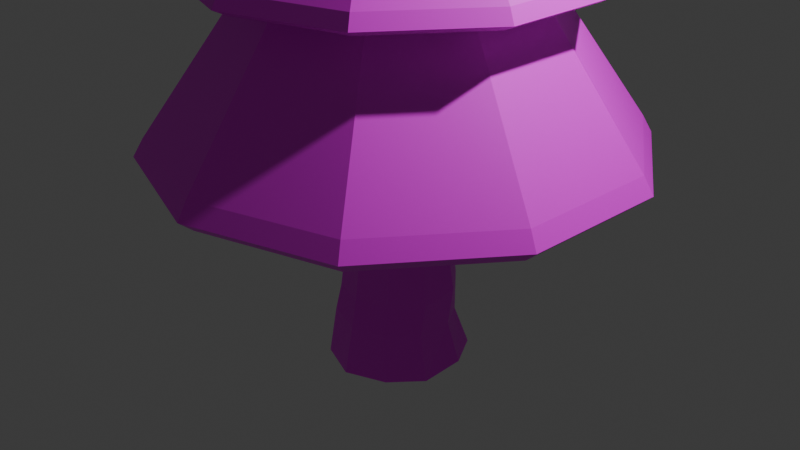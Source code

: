 # Source: final_evergreen_tree.blend  (saved by Blender 4.5.90; exported with 4.5.12 LTS)
import bpy
from mathutils import Matrix  # noqa: F401  (used for matrix-valued properties, if any)

bpy.ops.wm.read_factory_settings(use_empty=True)
scene = bpy.context.scene
scene.name = 'Scene'

# ---- collections
col_collection = bpy.data.collections.new('Collection'); scene.collection.children.link(col_collection)

# ---- images (referenced by path relative to the original .blend; pixels are not part of the script)
import os
ASSET_DIR = os.environ.get("B2B_ASSET_DIR", "")  # directory of the original .blend (textures are referenced by path, not embedded)
HERE = os.path.dirname(os.path.abspath(__file__))  # packed textures are extracted next to this script under _unpacked/

def load_image(name, relpath, width, height, colorspace="sRGB"):
    """Load a texture the original file referenced (path relative to the .blend, or extracted next to this script)."""
    p = next((c for c in (os.path.join(HERE, relpath), os.path.join(ASSET_DIR, relpath)) if relpath and os.path.exists(c)), "")
    if p:
        img = bpy.data.images.load(p, check_existing=True)
        img.name = name
    else:  # same state as the original file: an image datablock whose file is absent (Cycles renders it pink)
        img = bpy.data.images.new(name, width, height)
        img.source = "FILE"
        img.filepath = "//" + (relpath or name)
    img.colorspace_settings.name = colorspace
    return img
img_color_palette_2_png = load_image('Color_palette_2.png', 'Color_palette_2.png', 1024, 1024, 'sRGB')

# ---- materials (node trees are filled in below, after node groups)
mat_material_001 = bpy.data.materials.new('Material.001')

# ---- material node trees
mat_material_001.use_nodes = True; mat_material_001.node_tree.nodes.clear()
_N = mat_material_001.node_tree.nodes; _L = mat_material_001.node_tree.links
n0 = _N.new('ShaderNodeBsdfPrincipled'); n0.name = 'Principled BSDF'; n0.location = (-200, 100)
n1 = _N.new('ShaderNodeOutputMaterial'); n1.name = 'Material Output'; n1.location = (200, 100)
n2 = _N.new('ShaderNodeTexImage'); n2.name = 'Image Texture'; n2.location = (-490, 71)
n2.image = img_color_palette_2_png
_L.new(n0.outputs[0], n1.inputs[0])
_L.new(n2.outputs[0], n0.inputs[0])
n1.is_active_output = True

# ---- world
world_world = bpy.data.worlds.new('World'); scene.world = world_world
world_world.use_nodes = True; world_world.node_tree.nodes.clear()
_N = world_world.node_tree.nodes; _L = world_world.node_tree.links
n0 = _N.new('ShaderNodeOutputWorld'); n0.name = 'World Output'; n0.location = (200, 100)
n1 = _N.new('ShaderNodeBackground'); n1.name = 'Background'; n1.location = (-200, 100)
n1.inputs[0].default_value = (0.05088, 0.05088, 0.05088, 1.0)
_L.new(n1.outputs[0], n0.inputs[0])
n0.is_active_output = True
world_world.color = (0.05088, 0.05088, 0.05088)
world_world.sun_shadow_jitter_overblur = 0.0

# ---- cameras
cam_camera = bpy.data.cameras.new('Camera')
cam_camera.clip_end = 100.0
cam_camera.ortho_scale = 7.314

# ---- lights
light_light = bpy.data.lights.new('Light', 'POINT')
light_light.energy = 1000.0
light_light.shadow_soft_size = 0.1

# ---- meshes
me_cylinder = bpy.data.meshes.new('Cylinder')
me_cylinder.from_pydata([(-0.004606, 0.5542, -1.092), (3.628e-09, 2.453, 1.0), (0.3584, 0.4708, -1.083), (1.442, 1.985, 1.0), (0.5739, 0.1473, -1.043), (2.333, 0.7582, 1.0), (0.6087, -0.2758, -1.012), (2.333, -0.7582, 1.0), (0.3848, -0.5783, -0.973), (1.442, -1.985, 1.0), (0.01892, -0.6719, -0.9957), (3.628e-09, -2.453, 1.0), (-0.3513, -0.5674, -0.9637), (-1.442, -1.985, 1.0), (-0.5884, -0.2562, -1.015), (-2.333, -0.7582, 1.0), (-0.5974, 0.1356, -1.069), (-2.333, 0.7582, 1.0), (-0.3653, 0.4336, -1.075), (-1.442, 1.985, 1.0), (1.442, 1.985, 1.0), (3.628e-09, 2.453, 1.0), (2.333, 0.7582, 1.0), (2.333, -0.7582, 1.0), (1.442, -1.985, 1.0), (3.628e-09, -2.453, 1.0), (-1.442, -1.985, 1.0), (-2.333, -0.7582, 1.0), (-2.333, 0.7582, 1.0), (-1.442, 1.985, 1.0), (0.2458, 0.3383, 3.872), (-1.077e-07, 0.4182, 3.872), (0.3977, 0.1292, 3.872), (0.3977, -0.1292, 3.872), (0.2458, -0.3383, 3.872), (-1.077e-07, -0.4182, 3.872), (-0.2458, -0.3383, 3.872), (-0.3977, -0.1292, 3.872), (-0.3977, 0.1292, 3.872), (-0.2458, 0.3383, 3.872), (-0.008515, 0.5624, 0.001627), (0.3083, 0.4287, 0.00118), (0.5034, 0.1629, -0.002187), (0.4987, -0.1593, -0.003201), (0.3164, -0.441, 0.004841), (-0.00238, -0.5109, 0.02004), (-0.3124, -0.4058, 0.01217), (-0.5163, -0.1571, -0.007497), (-0.4866, 0.1565, -0.009988), (-0.2955, 0.4446, -0.006384), (2.997e-09, 2.557, 0.8181), (1.503, 2.069, 0.8181), (2.432, 0.7901, 0.8181), (2.432, -0.7901, 0.8181), (1.503, -2.069, 0.8181), (2.997e-09, -2.557, 0.8181), (-1.503, -2.069, 0.8181), (-2.432, -0.7901, 0.8181), (-2.432, 0.7901, 0.8181), (-1.503, 2.069, 0.8181), (0.3482, 0.484, -0.6519), (0.6052, 0.1838, -0.6424), (0.5844, -0.1886, -0.7055), (0.3504, -0.4868, -0.7034), (-0.02452, -0.5782, -0.7291), (-0.3572, -0.4866, -0.72), (-0.582, -0.1843, -0.6965), (-0.5598, 0.2024, -0.6864), (-0.3556, 0.4989, -0.6571), (-0.0142, 0.6208, -0.6351), (0.0001541, 0.7198, -1.507), (0.4433, 0.5966, -1.503), (0.6813, 0.2094, -1.482), (0.6754, -0.2559, -1.518), (0.4317, -0.5971, -1.496), (-0.004189, -0.7538, -1.513), (-0.4316, -0.5989, -1.502), (-0.6757, -0.234, -1.499), (-0.6931, 0.2274, -1.497), (-0.4294, 0.5794, -1.506), (0.2897, 0.4022, 0.6917), (0.4695, 0.1553, 0.6911), (0.4687, -0.1489, 0.6909), (0.2911, -0.3985, 0.6923), (-0.0002278, -0.4874, 0.6949), (-0.2901, -0.3925, 0.6935), (-0.4713, -0.1485, 0.6902), (-0.4663, 0.1542, 0.6898), (-0.2872, 0.4049, 0.6904), (-0.001275, 0.502, 0.6917), (0.2745, 0.3779, 2.427), (-5.141e-08, 0.4671, 2.427), (0.4442, 0.1443, 2.427), (0.4442, -0.1443, 2.427), (0.2745, -0.3779, 2.427), (-5.141e-08, -0.4671, 2.427), (-0.2745, -0.3779, 2.427), (-0.4442, -0.1443, 2.427), (-0.4442, 0.1443, 2.427), (-0.2745, 0.3779, 2.427), (0.2745, 0.3779, 2.427), (-5.141e-08, 0.4671, 2.427), (0.4442, 0.1443, 2.427), (0.4442, -0.1443, 2.427), (0.2745, -0.3779, 2.427), (-5.141e-08, -0.4671, 2.427), (-0.2745, -0.3779, 2.427), (-0.4442, -0.1443, 2.427), (-0.4442, 0.1443, 2.427), (-0.2745, 0.3779, 2.427), (0.2745, 0.3779, 4.526), (-5.383e-07, 0.4671, 4.526), (0.4442, 0.1443, 4.526), (0.4442, -0.1443, 4.526), (0.2745, -0.3779, 4.526), (-5.383e-07, -0.4671, 4.526), (-0.2745, -0.3779, 4.526), (-0.4442, -0.1443, 4.526), (-0.4442, 0.1443, 4.526), (-0.2745, 0.3779, 4.526), (1.887, 0.613, 2.679), (1.831, -0.5951, 2.477), (-1.166, 1.605, 2.679), (-7.212e-08, 1.926, 2.477), (-1.166, -1.605, 2.679), (-1.831, -0.5951, 2.477), (1.132, -1.558, 2.477), (1.132, 1.558, 2.477), (-1.831, 0.5951, 2.477), (-7.212e-08, -1.926, 2.477), (1.831, 0.5951, 2.477), (1.957, 0.6358, 2.542), (1.887, -0.613, 2.679), (1.957, -0.6358, 2.542), (-1.132, 1.558, 2.477), (-1.209, 1.665, 2.542), (-1.146e-07, 1.984, 2.679), (-9.557e-08, 2.058, 2.542), (-1.132, -1.558, 2.477), (-1.209, -1.665, 2.542), (-1.887, -0.613, 2.679), (-1.957, -0.6358, 2.542), (1.166, -1.605, 2.679), (1.209, -1.665, 2.542), (1.166, 1.605, 2.679), (1.209, 1.665, 2.542), (-1.887, 0.613, 2.679), (-1.957, 0.6358, 2.542), (-1.146e-07, -1.984, 2.679), (-9.557e-08, -2.058, 2.542), (-0.001718, 2.41, 0.6884), (1.413, 1.945, 0.6883), (2.286, 0.7424, 0.6876), (2.285, -0.7424, 0.6874), (1.414, -1.948, 0.689), (-0.0004949, -2.401, 0.692), (-1.413, -1.941, 0.6905), (-2.289, -0.7419, 0.6865), (-2.283, 0.7412, 0.686), (-1.41, 1.948, 0.6868), (-0.188, 0.2587, 5.298), (-0.3042, 0.09883, 5.298), (-0.3042, -0.09883, 5.298), (-0.188, -0.2587, 5.298), (-4.113e-07, -0.3198, 5.298), (0.188, -0.2587, 5.298), (0.3042, -0.09883, 5.298), (0.3042, 0.09883, 5.298), (-4.113e-07, 0.3198, 5.298), (0.188, 0.2587, 5.298), (0.188, 0.2587, 3.861), (-7.789e-08, 0.3198, 3.861), (0.3042, 0.09883, 3.861), (0.3042, -0.09883, 3.861), (0.188, -0.2587, 3.861), (-7.789e-08, -0.3198, 3.861), (-0.188, -0.2587, 3.861), (-0.3042, -0.09883, 3.861), (-0.3042, 0.09883, 3.861), (-0.188, 0.2587, 3.861), (0.188, 0.2587, 3.861), (-7.789e-08, 0.3198, 3.861), (0.3042, 0.09883, 3.861), (0.3042, -0.09883, 3.861), (0.188, -0.2587, 3.861), (-7.789e-08, -0.3198, 3.861), (-0.188, -0.2587, 3.861), (-0.3042, -0.09883, 3.861), (-0.3042, 0.09883, 3.861), (-0.188, 0.2587, 3.861), (0.188, 0.2587, 5.298), (-4.113e-07, 0.3198, 5.298), (0.3042, 0.09883, 5.298), (0.3042, -0.09883, 5.298), (0.188, -0.2587, 5.298), (-4.113e-07, -0.3198, 5.298), (-0.188, -0.2587, 5.298), (-0.3042, -0.09883, 5.298), (-0.3042, 0.09883, 5.298), (-0.188, 0.2587, 5.298), (1.292, 0.4198, 4.033), (1.254, -0.4075, 3.914), (-0.7984, 1.099, 4.033), (-9.207e-08, 1.319, 3.914), (-0.7984, -1.099, 4.033), (-1.254, -0.4075, 3.914), (0.775, -1.067, 3.914), (0.775, 1.067, 3.914), (-1.254, 0.4075, 3.914), (-9.207e-08, -1.319, 3.914), (1.254, 0.4075, 3.914), (1.328, 0.4316, 3.974), (1.292, -0.4198, 4.033), (1.328, -0.4316, 3.974), (-0.775, 1.067, 3.914), (-0.8209, 1.13, 3.974), (-1.211e-07, 1.358, 4.033), (-1.079e-07, 1.397, 3.974), (-0.775, -1.067, 3.914), (-0.8209, -1.13, 3.974), (-1.292, -0.4198, 4.033), (-1.328, -0.4316, 3.974), (0.7984, -1.099, 4.033), (0.8209, -1.13, 3.974), (0.7984, 1.099, 4.033), (0.8209, 1.13, 3.974), (-1.292, 0.4198, 4.033), (-1.328, 0.4316, 3.974), (-1.211e-07, -1.358, 4.033), (-1.079e-07, -1.397, 3.974), (0.1548, 0.213, 4.896), (-1.705e-07, 0.2633, 4.896), (0.2504, 0.08137, 4.896), (0.2504, -0.08137, 4.896), (0.1548, -0.213, 4.896), (-1.705e-07, -0.2633, 4.896), (-0.1548, -0.213, 4.896), (-0.2504, -0.08137, 4.896), (-0.2504, 0.08137, 4.896), (-0.1548, 0.213, 4.896), (0.133, 0.183, 5.22), (-3.753e-07, 0.2262, 5.22), (0.2152, 0.06991, 5.22), (0.2152, -0.06991, 5.22), (0.133, -0.183, 5.22), (-3.753e-07, -0.2262, 5.22), (-0.133, -0.183, 5.22), (-0.2152, -0.06991, 5.22), (-0.2152, 0.06991, 5.22), (-0.133, 0.183, 5.22), (-0.04617, 0.06355, 5.914), (-0.07471, 0.02427, 5.914), (-0.07471, -0.02427, 5.914), (-0.04617, -0.06355, 5.914), (-3.191e-07, -0.07855, 5.914), (0.04617, -0.06355, 5.914), (0.07471, -0.02427, 5.914), (0.07471, 0.02427, 5.914), (-3.191e-07, 0.07855, 5.914), (0.04617, 0.06355, 5.914), (0.1184, 0.1629, 4.889), (-1.518e-07, 0.2014, 4.889), (0.1915, 0.06223, 4.889), (0.1915, -0.06223, 4.889), (0.1184, -0.1629, 4.889), (-1.518e-07, -0.2014, 4.889), (-0.1184, -0.1629, 4.889), (-0.1915, -0.06223, 4.889), (-0.1915, 0.06223, 4.889), (-0.1184, 0.1629, 4.889), (0.1184, 0.1629, 4.889), (-1.518e-07, 0.2014, 4.889), (0.1915, 0.06223, 4.889), (0.1915, -0.06223, 4.889), (0.1184, -0.1629, 4.889), (-1.518e-07, -0.2014, 4.889), (-0.1184, -0.1629, 4.889), (-0.1915, -0.06223, 4.889), (-0.1915, 0.06223, 4.889), (-0.1184, 0.1629, 4.889), (0.04617, 0.06355, 5.914), (-3.191e-07, 0.07855, 5.914), (0.07471, 0.02427, 5.914), (0.07471, -0.02427, 5.914), (0.04617, -0.06355, 5.914), (-3.191e-07, -0.07855, 5.914), (-0.04617, -0.06355, 5.914), (-0.07471, -0.02427, 5.914), (-0.07471, 0.02427, 5.914), (-0.04617, 0.06355, 5.914), (0.8411, 0.2733, 4.998), (0.7896, -0.2566, 4.902), (-0.5198, 0.7155, 4.998), (-1.607e-07, 0.8303, 4.902), (-0.5198, -0.7155, 4.998), (-0.7896, -0.2566, 4.902), (0.488, -0.6717, 4.902), (0.488, 0.6717, 4.902), (-0.7896, 0.2566, 4.902), (-1.607e-07, -0.8303, 4.902), (0.7896, 0.2566, 4.902), (0.8831, 0.2869, 4.934), (0.8411, -0.2733, 4.998), (0.8831, -0.2869, 4.934), (-0.488, 0.6717, 4.902), (-0.5458, 0.7512, 4.934), (-1.798e-07, 0.8844, 4.998), (-1.739e-07, 0.9285, 4.934), (-0.488, -0.6717, 4.902), (-0.5458, -0.7512, 4.934), (-0.8411, -0.2733, 4.998), (-0.8831, -0.2869, 4.934), (0.5198, -0.7155, 4.998), (0.5458, -0.7512, 4.934), (0.5198, 0.7155, 4.998), (0.5458, 0.7512, 4.934), (-0.8411, 0.2733, 4.998), (-0.8831, 0.2869, 4.934), (-1.798e-07, -0.8844, 4.998), (-1.739e-07, -0.9285, 4.934)], [(230, 231), (232, 230), (233, 232), (234, 233), (235, 234), (236, 235), (237, 236), (238, 237), (239, 238), (231, 239), (240, 241), (242, 240), (243, 242), (244, 243), (245, 244), (246, 245), (247, 246), (248, 247), (249, 248), (241, 249)], [(50, 1, 3, 51), (51, 3, 5, 52), (52, 5, 7, 53), (53, 7, 9, 54), (54, 9, 11, 55), (55, 11, 13, 56), (56, 13, 15, 57), (57, 15, 17, 58), (17, 15, 27, 28), (58, 17, 19, 59), (59, 19, 1, 50), (14, 16, 78, 77), (24, 23, 33, 34), (15, 13, 26, 27), (13, 11, 25, 26), (11, 9, 24, 25), (9, 7, 23, 24), (3, 1, 21, 20), (7, 5, 22, 23), (5, 3, 20, 22), (1, 19, 29, 21), (19, 17, 28, 29), (20, 21, 31, 30), (28, 27, 37, 38), (25, 24, 34, 35), (22, 20, 30, 32), (29, 28, 38, 39), (26, 25, 35, 36), (23, 22, 32, 33), (21, 29, 39, 31), (27, 26, 36, 37), (68, 49, 40, 69), (67, 48, 49, 68), (66, 47, 48, 67), (65, 46, 47, 66), (64, 45, 46, 65), (63, 44, 45, 64), (62, 43, 44, 63), (61, 42, 43, 62), (60, 41, 42, 61), (69, 40, 41, 60), (159, 59, 50, 150), (158, 58, 59, 159), (157, 57, 58, 158), (156, 56, 57, 157), (155, 55, 56, 156), (154, 54, 55, 155), (153, 53, 54, 154), (152, 52, 53, 153), (151, 51, 52, 152), (150, 50, 51, 151), (0, 69, 60, 2), (2, 60, 61, 4), (4, 61, 62, 6), (6, 62, 63, 8), (8, 63, 64, 10), (10, 64, 65, 12), (12, 65, 66, 14), (14, 66, 67, 16), (16, 67, 68, 18), (18, 68, 69, 0), (191, 199, 160, 168), (12, 14, 77, 76), (10, 12, 76, 75), (8, 10, 75, 74), (6, 8, 74, 73), (0, 2, 71, 70), (4, 6, 73, 72), (2, 4, 72, 71), (18, 0, 70, 79), (16, 18, 79, 78), (40, 89, 80, 41), (41, 80, 81, 42), (42, 81, 82, 43), (43, 82, 83, 44), (44, 83, 84, 45), (45, 84, 85, 46), (46, 85, 86, 47), (47, 86, 87, 48), (48, 87, 88, 49), (49, 88, 89, 40), (193, 192, 167, 166), (196, 195, 164, 163), (199, 198, 161, 160), (192, 190, 169, 167), (195, 194, 165, 164), (198, 197, 162, 161), (190, 191, 168, 169), (194, 193, 166, 165), (197, 196, 163, 162), (95, 94, 104, 105), (132, 120, 112, 113), (92, 90, 100, 102), (99, 98, 108, 109), (96, 95, 105, 106), (93, 92, 102, 103), (91, 99, 109, 101), (97, 96, 106, 107), (94, 93, 103, 104), (90, 91, 101, 100), (98, 97, 107, 108), (136, 122, 119, 111), (140, 124, 116, 117), (142, 132, 113, 114), (144, 136, 111, 110), (146, 140, 117, 118), (148, 142, 114, 115), (120, 144, 110, 112), (122, 146, 118, 119), (124, 148, 115, 116), (138, 129, 149, 139), (134, 128, 147, 135), (130, 127, 145, 131), (129, 126, 143, 149), (128, 125, 141, 147), (127, 123, 137, 145), (126, 121, 133, 143), (125, 138, 139, 141), (123, 134, 135, 137), (121, 130, 131, 133), (139, 149, 148, 124), (135, 147, 146, 122), (131, 145, 144, 120), (149, 143, 142, 148), (147, 141, 140, 146), (145, 137, 136, 144), (143, 133, 132, 142), (141, 139, 124, 140), (137, 135, 122, 136), (133, 131, 120, 132), (103, 102, 130, 121), (101, 109, 134, 123), (107, 106, 138, 125), (104, 103, 121, 126), (100, 101, 123, 127), (108, 107, 125, 128), (105, 104, 126, 129), (102, 100, 127, 130), (109, 108, 128, 134), (106, 105, 129, 138), (89, 150, 151, 80), (80, 151, 152, 81), (81, 152, 153, 82), (82, 153, 154, 83), (83, 154, 155, 84), (84, 155, 156, 85), (85, 156, 157, 86), (86, 157, 158, 87), (87, 158, 159, 88), (88, 159, 150, 89), (175, 174, 184, 185), (212, 200, 192, 193), (172, 170, 180, 182), (179, 178, 188, 189), (176, 175, 185, 186), (173, 172, 182, 183), (171, 179, 189, 181), (177, 176, 186, 187), (174, 173, 183, 184), (170, 171, 181, 180), (178, 177, 187, 188), (216, 202, 199, 191), (220, 204, 196, 197), (222, 212, 193, 194), (224, 216, 191, 190), (226, 220, 197, 198), (228, 222, 194, 195), (200, 224, 190, 192), (202, 226, 198, 199), (204, 228, 195, 196), (218, 209, 229, 219), (214, 208, 227, 215), (210, 207, 225, 211), (209, 206, 223, 229), (208, 205, 221, 227), (207, 203, 217, 225), (206, 201, 213, 223), (205, 218, 219, 221), (203, 214, 215, 217), (201, 210, 211, 213), (219, 229, 228, 204), (215, 227, 226, 202), (211, 225, 224, 200), (229, 223, 222, 228), (227, 221, 220, 226), (225, 217, 216, 224), (223, 213, 212, 222), (221, 219, 204, 220), (217, 215, 202, 216), (213, 211, 200, 212), (183, 182, 210, 201), (181, 189, 214, 203), (187, 186, 218, 205), (184, 183, 201, 206), (180, 181, 203, 207), (188, 187, 205, 208), (185, 184, 206, 209), (182, 180, 207, 210), (189, 188, 208, 214), (186, 185, 209, 218), (281, 289, 250, 258), (283, 282, 257, 256), (286, 285, 254, 253), (289, 288, 251, 250), (282, 280, 259, 257), (285, 284, 255, 254), (288, 287, 252, 251), (280, 281, 258, 259), (284, 283, 256, 255), (287, 286, 253, 252), (265, 264, 274, 275), (302, 290, 282, 283), (262, 260, 270, 272), (269, 268, 278, 279), (266, 265, 275, 276), (263, 262, 272, 273), (261, 269, 279, 271), (267, 266, 276, 277), (264, 263, 273, 274), (260, 261, 271, 270), (268, 267, 277, 278), (306, 292, 289, 281), (310, 294, 286, 287), (312, 302, 283, 284), (314, 306, 281, 280), (316, 310, 287, 288), (318, 312, 284, 285), (290, 314, 280, 282), (292, 316, 288, 289), (294, 318, 285, 286), (308, 299, 319, 309), (304, 298, 317, 305), (300, 297, 315, 301), (299, 296, 313, 319), (298, 295, 311, 317), (297, 293, 307, 315), (296, 291, 303, 313), (295, 308, 309, 311), (293, 304, 305, 307), (291, 300, 301, 303), (309, 319, 318, 294), (305, 317, 316, 292), (301, 315, 314, 290), (319, 313, 312, 318), (317, 311, 310, 316), (315, 307, 306, 314), (313, 303, 302, 312), (311, 309, 294, 310), (307, 305, 292, 306), (303, 301, 290, 302), (273, 272, 300, 291), (271, 279, 304, 293), (277, 276, 308, 295), (274, 273, 291, 296), (270, 271, 293, 297), (278, 277, 295, 298), (275, 274, 296, 299), (272, 270, 297, 300), (279, 278, 298, 304), (276, 275, 299, 308), (258, 250, 251, 252, 253, 254, 255, 256, 257, 259)])
_uv = me_cylinder.uv_layers.new(name='UVMap')
_uv.uv.foreach_set('vector', [0.4697, 0.9183, 0.4697, 0.9184, 0.4695, 0.9184, 0.4695, 0.9183, 0.4695, 0.9183, 0.4695, 0.9184, 0.4692, 0.9184, 0.4692, 0.9183, 0.4692, 0.9183, 0.4692, 0.9184, 0.469, 0.9184, 0.469, 0.9183, 0.469, 0.9183, 0.469, 0.9184, 0.4688, 0.9184, 0.4688, 0.9183, 0.4688, 0.9183, 0.4688, 0.9184, 0.4686, 0.9184, 0.4686, 0.9183, 0.4686, 0.9183, 0.4686, 0.9184, 0.4684, 0.9184, 0.4684, 0.9183, 0.4684, 0.9183, 0.4684, 0.9184, 0.4682, 0.9184, 0.4682, 0.9183, 0.4682, 0.9183, 0.4682, 0.9184, 0.468, 0.9184, 0.468, 0.9183, 0.468, 0.9184, 0.4682, 0.9184, 0.4682, 0.9184, 0.468, 0.9184, 0.468, 0.9183, 0.468, 0.9184, 0.4678, 0.9184, 0.4678, 0.9183, 0.4678, 0.9183, 0.4678, 0.9184, 0.4676, 0.9184, 0.4676, 0.9183, 0.9048, 0.2255, 0.9046, 0.2255, 0.9046, 0.2255, 0.9048, 0.2255, 0.4688, 0.9184, 0.469, 0.9184, 0.469, 0.9184, 0.4688, 0.9184, 0.4682, 0.9184, 0.4684, 0.9184, 0.4684, 0.9184, 0.4682, 0.9184, 0.4684, 0.9184, 0.4686, 0.9184, 0.4686, 0.9184, 0.4684, 0.9184, 0.4686, 0.9184, 0.4688, 0.9184, 0.4688, 0.9184, 0.4686, 0.9184, 0.4688, 0.9184, 0.469, 0.9184, 0.469, 0.9184, 0.4688, 0.9184, 0.4695, 0.9184, 0.4697, 0.9184, 0.4697, 0.9184, 0.4695, 0.9184, 0.469, 0.9184, 0.4692, 0.9184, 0.4692, 0.9184, 0.469, 0.9184, 0.4692, 0.9184, 0.4695, 0.9184, 0.4695, 0.9184, 0.4692, 0.9184, 0.4676, 0.9184, 0.4678, 0.9184, 0.4678, 0.9184, 0.4676, 0.9184, 0.4678, 0.9184, 0.468, 0.9184, 0.468, 0.9184, 0.4678, 0.9184, 0.4695, 0.9184, 0.4697, 0.9184, 0.4697, 0.9184, 0.4695, 0.9184, 0.468, 0.9184, 0.4682, 0.9184, 0.4682, 0.9184, 0.468, 0.9184, 0.4686, 0.9184, 0.4688, 0.9184, 0.4688, 0.9184, 0.4686, 0.9184, 0.4692, 0.9184, 0.4695, 0.9184, 0.4695, 0.9184, 0.4692, 0.9184, 0.4678, 0.9184, 0.468, 0.9184, 0.468, 0.9184, 0.4678, 0.9184, 0.4684, 0.9184, 0.4686, 0.9184, 0.4686, 0.9184, 0.4684, 0.9184, 0.469, 0.9184, 0.4692, 0.9184, 0.4692, 0.9184, 0.469, 0.9184, 0.4676, 0.9184, 0.4678, 0.9184, 0.4678, 0.9184, 0.4676, 0.9184, 0.4682, 0.9184, 0.4684, 0.9184, 0.4684, 0.9184, 0.4682, 0.9184, 0.9044, 0.2258, 0.9044, 0.226, 0.9042, 0.226, 0.9042, 0.2258, 0.9046, 0.2258, 0.9046, 0.226, 0.9044, 0.226, 0.9044, 0.2258, 0.9048, 0.2258, 0.9048, 0.226, 0.9046, 0.226, 0.9046, 0.2258, 0.9051, 0.2258, 0.9051, 0.226, 0.9048, 0.226, 0.9048, 0.2258, 0.9053, 0.2258, 0.9053, 0.226, 0.9051, 0.226, 0.9051, 0.2258, 0.9055, 0.2258, 0.9055, 0.226, 0.9053, 0.226, 0.9053, 0.2258, 0.9057, 0.2258, 0.9057, 0.226, 0.9055, 0.226, 0.9055, 0.2258, 0.9059, 0.2258, 0.9059, 0.226, 0.9057, 0.226, 0.9057, 0.2258, 0.9061, 0.2258, 0.9061, 0.226, 0.9059, 0.226, 0.9059, 0.2258, 0.9064, 0.2258, 0.9064, 0.226, 0.9061, 0.226, 0.9061, 0.2258, 0.4678, 0.9182, 0.4678, 0.9183, 0.4676, 0.9183, 0.4676, 0.9182, 0.468, 0.9182, 0.468, 0.9183, 0.4678, 0.9183, 0.4678, 0.9182, 0.4682, 0.9182, 0.4682, 0.9183, 0.468, 0.9183, 0.468, 0.9182, 0.4684, 0.9182, 0.4684, 0.9183, 0.4682, 0.9183, 0.4682, 0.9182, 0.4686, 0.9182, 0.4686, 0.9183, 0.4684, 0.9183, 0.4684, 0.9182, 0.4688, 0.9182, 0.4688, 0.9183, 0.4686, 0.9183, 0.4686, 0.9182, 0.469, 0.9182, 0.469, 0.9183, 0.4688, 0.9183, 0.4688, 0.9182, 0.4692, 0.9182, 0.4692, 0.9183, 0.469, 0.9183, 0.469, 0.9182, 0.4695, 0.9182, 0.4695, 0.9183, 0.4692, 0.9183, 0.4692, 0.9182, 0.4697, 0.9182, 0.4697, 0.9183, 0.4695, 0.9183, 0.4695, 0.9182, 0.9064, 0.2255, 0.9064, 0.2258, 0.9061, 0.2258, 0.9061, 0.2255, 0.9061, 0.2255, 0.9061, 0.2258, 0.9059, 0.2258, 0.9059, 0.2255, 0.9059, 0.2255, 0.9059, 0.2258, 0.9057, 0.2258, 0.9057, 0.2255, 0.9057, 0.2255, 0.9057, 0.2258, 0.9055, 0.2258, 0.9055, 0.2255, 0.9055, 0.2255, 0.9055, 0.2258, 0.9053, 0.2258, 0.9053, 0.2255, 0.9053, 0.2255, 0.9053, 0.2258, 0.9051, 0.2258, 0.9051, 0.2255, 0.9051, 0.2255, 0.9051, 0.2258, 0.9048, 0.2258, 0.9048, 0.2255, 0.9048, 0.2255, 0.9048, 0.2258, 0.9046, 0.2258, 0.9046, 0.2255, 0.9046, 0.2255, 0.9046, 0.2258, 0.9044, 0.2258, 0.9044, 0.2255, 0.9044, 0.2255, 0.9044, 0.2258, 0.9042, 0.2258, 0.9042, 0.2255, 0.4676, 0.9184, 0.4678, 0.9184, 0.4678, 0.9184, 0.4676, 0.9184, 0.9051, 0.2255, 0.9048, 0.2255, 0.9048, 0.2255, 0.9051, 0.2255, 0.9053, 0.2255, 0.9051, 0.2255, 0.9051, 0.2255, 0.9053, 0.2255, 0.9055, 0.2255, 0.9053, 0.2255, 0.9053, 0.2255, 0.9055, 0.2255, 0.9057, 0.2255, 0.9055, 0.2255, 0.9055, 0.2255, 0.9057, 0.2255, 0.9064, 0.2255, 0.9061, 0.2255, 0.9061, 0.2255, 0.9064, 0.2255, 0.9059, 0.2255, 0.9057, 0.2255, 0.9057, 0.2255, 0.9059, 0.2255, 0.9061, 0.2255, 0.9059, 0.2255, 0.9059, 0.2255, 0.9061, 0.2255, 0.9044, 0.2255, 0.9042, 0.2255, 0.9042, 0.2255, 0.9044, 0.2255, 0.9046, 0.2255, 0.9044, 0.2255, 0.9044, 0.2255, 0.9046, 0.2255, 0.9064, 0.226, 0.9064, 0.2262, 0.9061, 0.2262, 0.9061, 0.226, 0.9061, 0.226, 0.9061, 0.2262, 0.9059, 0.2262, 0.9059, 0.226, 0.9059, 0.226, 0.9059, 0.2262, 0.9057, 0.2262, 0.9057, 0.226, 0.9057, 0.226, 0.9057, 0.2262, 0.9055, 0.2262, 0.9055, 0.226, 0.9055, 0.226, 0.9055, 0.2262, 0.9053, 0.2262, 0.9053, 0.226, 0.9053, 0.226, 0.9053, 0.2262, 0.9051, 0.2262, 0.9051, 0.226, 0.9051, 0.226, 0.9051, 0.2262, 0.9048, 0.2262, 0.9048, 0.226, 0.9048, 0.226, 0.9048, 0.2262, 0.9046, 0.2262, 0.9046, 0.226, 0.9046, 0.226, 0.9046, 0.2262, 0.9044, 0.2262, 0.9044, 0.226, 0.9044, 0.226, 0.9044, 0.2262, 0.9042, 0.2262, 0.9042, 0.226, 0.469, 0.9184, 0.4692, 0.9184, 0.4692, 0.9184, 0.469, 0.9184, 0.4684, 0.9184, 0.4686, 0.9184, 0.4686, 0.9184, 0.4684, 0.9184, 0.4678, 0.9184, 0.468, 0.9184, 0.468, 0.9184, 0.4678, 0.9184, 0.4692, 0.9184, 0.4695, 0.9184, 0.4695, 0.9184, 0.4692, 0.9184, 0.4686, 0.9184, 0.4688, 0.9184, 0.4688, 0.9184, 0.4686, 0.9184, 0.468, 0.9184, 0.4682, 0.9184, 0.4682, 0.9184, 0.468, 0.9184, 0.4695, 0.9184, 0.4697, 0.9184, 0.4697, 0.9184, 0.4695, 0.9184, 0.4688, 0.9184, 0.469, 0.9184, 0.469, 0.9184, 0.4688, 0.9184, 0.4682, 0.9184, 0.4684, 0.9184, 0.4684, 0.9184, 0.4682, 0.9184, 0.4686, 0.9184, 0.4688, 0.9184, 0.4688, 0.9184, 0.4686, 0.9184, 0.469, 0.9184, 0.4692, 0.9184, 0.4692, 0.9184, 0.469, 0.9184, 0.4692, 0.9184, 0.4695, 0.9184, 0.4695, 0.9184, 0.4692, 0.9184, 0.4678, 0.9184, 0.468, 0.9184, 0.468, 0.9184, 0.4678, 0.9184, 0.4684, 0.9184, 0.4686, 0.9184, 0.4686, 0.9184, 0.4684, 0.9184, 0.469, 0.9184, 0.4692, 0.9184, 0.4692, 0.9184, 0.469, 0.9184, 0.4676, 0.9184, 0.4678, 0.9184, 0.4678, 0.9184, 0.4676, 0.9184, 0.4682, 0.9184, 0.4684, 0.9184, 0.4684, 0.9184, 0.4682, 0.9184, 0.4688, 0.9184, 0.469, 0.9184, 0.469, 0.9184, 0.4688, 0.9184, 0.4695, 0.9184, 0.4697, 0.9184, 0.4697, 0.9184, 0.4695, 0.9184, 0.468, 0.9184, 0.4682, 0.9184, 0.4682, 0.9184, 0.468, 0.9184, 0.4676, 0.9184, 0.4678, 0.9184, 0.4678, 0.9184, 0.4676, 0.9184, 0.4682, 0.9184, 0.4684, 0.9184, 0.4684, 0.9184, 0.4682, 0.9184, 0.4688, 0.9184, 0.469, 0.9184, 0.469, 0.9184, 0.4688, 0.9184, 0.4695, 0.9184, 0.4697, 0.9184, 0.4697, 0.9184, 0.4695, 0.9184, 0.468, 0.9184, 0.4682, 0.9184, 0.4682, 0.9184, 0.468, 0.9184, 0.4686, 0.9184, 0.4688, 0.9184, 0.4688, 0.9184, 0.4686, 0.9184, 0.4692, 0.9184, 0.4695, 0.9184, 0.4695, 0.9184, 0.4692, 0.9184, 0.4678, 0.9184, 0.468, 0.9184, 0.468, 0.9184, 0.4678, 0.9184, 0.4684, 0.9184, 0.4686, 0.9184, 0.4686, 0.9184, 0.4684, 0.9184, 0.4684, 0.9184, 0.4686, 0.9184, 0.4686, 0.9184, 0.4684, 0.9184, 0.4678, 0.9184, 0.468, 0.9184, 0.468, 0.9184, 0.4678, 0.9184, 0.4692, 0.9184, 0.4695, 0.9184, 0.4695, 0.9184, 0.4692, 0.9184, 0.4686, 0.9184, 0.4688, 0.9184, 0.4688, 0.9184, 0.4686, 0.9184, 0.468, 0.9184, 0.4682, 0.9184, 0.4682, 0.9184, 0.468, 0.9184, 0.4695, 0.9184, 0.4697, 0.9184, 0.4697, 0.9184, 0.4695, 0.9184, 0.4688, 0.9184, 0.469, 0.9184, 0.469, 0.9184, 0.4688, 0.9184, 0.4682, 0.9184, 0.4684, 0.9184, 0.4684, 0.9184, 0.4682, 0.9184, 0.4676, 0.9184, 0.4678, 0.9184, 0.4678, 0.9184, 0.4676, 0.9184, 0.469, 0.9184, 0.4692, 0.9184, 0.4692, 0.9184, 0.469, 0.9184, 0.4684, 0.9184, 0.4686, 0.9184, 0.4686, 0.9184, 0.4684, 0.9184, 0.4678, 0.9184, 0.468, 0.9184, 0.468, 0.9184, 0.4678, 0.9184, 0.4692, 0.9184, 0.4695, 0.9184, 0.4695, 0.9184, 0.4692, 0.9184, 0.4686, 0.9184, 0.4688, 0.9184, 0.4688, 0.9184, 0.4686, 0.9184, 0.468, 0.9184, 0.4682, 0.9184, 0.4682, 0.9184, 0.468, 0.9184, 0.4695, 0.9184, 0.4697, 0.9184, 0.4697, 0.9184, 0.4695, 0.9184, 0.4688, 0.9184, 0.469, 0.9184, 0.469, 0.9184, 0.4688, 0.9184, 0.4682, 0.9184, 0.4684, 0.9184, 0.4684, 0.9184, 0.4682, 0.9184, 0.4676, 0.9184, 0.4678, 0.9184, 0.4678, 0.9184, 0.4676, 0.9184, 0.469, 0.9184, 0.4692, 0.9184, 0.4692, 0.9184, 0.469, 0.9184, 0.469, 0.9184, 0.4692, 0.9184, 0.4692, 0.9184, 0.469, 0.9184, 0.4676, 0.9184, 0.4678, 0.9184, 0.4678, 0.9184, 0.4676, 0.9184, 0.4682, 0.9184, 0.4684, 0.9184, 0.4684, 0.9184, 0.4682, 0.9184, 0.4688, 0.9184, 0.469, 0.9184, 0.469, 0.9184, 0.4688, 0.9184, 0.4695, 0.9184, 0.4697, 0.9184, 0.4697, 0.9184, 0.4695, 0.9184, 0.468, 0.9184, 0.4682, 0.9184, 0.4682, 0.9184, 0.468, 0.9184, 0.4686, 0.9184, 0.4688, 0.9184, 0.4688, 0.9184, 0.4686, 0.9184, 0.4692, 0.9184, 0.4695, 0.9184, 0.4695, 0.9184, 0.4692, 0.9184, 0.4678, 0.9184, 0.468, 0.9184, 0.468, 0.9184, 0.4678, 0.9184, 0.4684, 0.9184, 0.4686, 0.9184, 0.4686, 0.9184, 0.4684, 0.9184, 0.4697, 0.9181, 0.4697, 0.9182, 0.4695, 0.9182, 0.4695, 0.9181, 0.4695, 0.9181, 0.4695, 0.9182, 0.4692, 0.9182, 0.4692, 0.9181, 0.4692, 0.9181, 0.4692, 0.9182, 0.469, 0.9182, 0.469, 0.9181, 0.469, 0.9181, 0.469, 0.9182, 0.4688, 0.9182, 0.4688, 0.9181, 0.4688, 0.9181, 0.4688, 0.9182, 0.4686, 0.9182, 0.4686, 0.9181, 0.4686, 0.9181, 0.4686, 0.9182, 0.4684, 0.9182, 0.4684, 0.9181, 0.4684, 0.9181, 0.4684, 0.9182, 0.4682, 0.9182, 0.4682, 0.9181, 0.4682, 0.9181, 0.4682, 0.9182, 0.468, 0.9182, 0.468, 0.9181, 0.468, 0.9181, 0.468, 0.9182, 0.4678, 0.9182, 0.4678, 0.9181, 0.4678, 0.9181, 0.4678, 0.9182, 0.4676, 0.9182, 0.4676, 0.9181, 0.4686, 0.9184, 0.4688, 0.9184, 0.4688, 0.9184, 0.4686, 0.9184, 0.469, 0.9184, 0.4692, 0.9184, 0.4692, 0.9184, 0.469, 0.9184, 0.4692, 0.9184, 0.4695, 0.9184, 0.4695, 0.9184, 0.4692, 0.9184, 0.4678, 0.9184, 0.468, 0.9184, 0.468, 0.9184, 0.4678, 0.9184, 0.4684, 0.9184, 0.4686, 0.9184, 0.4686, 0.9184, 0.4684, 0.9184, 0.469, 0.9184, 0.4692, 0.9184, 0.4692, 0.9184, 0.469, 0.9184, 0.4676, 0.9184, 0.4678, 0.9184, 0.4678, 0.9184, 0.4676, 0.9184, 0.4682, 0.9184, 0.4684, 0.9184, 0.4684, 0.9184, 0.4682, 0.9184, 0.4688, 0.9184, 0.469, 0.9184, 0.469, 0.9184, 0.4688, 0.9184, 0.4695, 0.9184, 0.4697, 0.9184, 0.4697, 0.9184, 0.4695, 0.9184, 0.468, 0.9184, 0.4682, 0.9184, 0.4682, 0.9184, 0.468, 0.9184, 0.4676, 0.9184, 0.4678, 0.9184, 0.4678, 0.9184, 0.4676, 0.9184, 0.4682, 0.9184, 0.4684, 0.9184, 0.4684, 0.9184, 0.4682, 0.9184, 0.4688, 0.9184, 0.469, 0.9184, 0.469, 0.9184, 0.4688, 0.9184, 0.4695, 0.9184, 0.4697, 0.9184, 0.4697, 0.9184, 0.4695, 0.9184, 0.468, 0.9184, 0.4682, 0.9184, 0.4682, 0.9184, 0.468, 0.9184, 0.4686, 0.9184, 0.4688, 0.9184, 0.4688, 0.9184, 0.4686, 0.9184, 0.4692, 0.9184, 0.4695, 0.9184, 0.4695, 0.9184, 0.4692, 0.9184, 0.4678, 0.9184, 0.468, 0.9184, 0.468, 0.9184, 0.4678, 0.9184, 0.4684, 0.9184, 0.4686, 0.9184, 0.4686, 0.9184, 0.4684, 0.9184, 0.4684, 0.9184, 0.4686, 0.9184, 0.4686, 0.9184, 0.4684, 0.9184, 0.4678, 0.9184, 0.468, 0.9184, 0.468, 0.9184, 0.4678, 0.9184, 0.4692, 0.9184, 0.4695, 0.9184, 0.4695, 0.9184, 0.4692, 0.9184, 0.4686, 0.9184, 0.4688, 0.9184, 0.4688, 0.9184, 0.4686, 0.9184, 0.468, 0.9184, 0.4682, 0.9184, 0.4682, 0.9184, 0.468, 0.9184, 0.4695, 0.9184, 0.4697, 0.9184, 0.4697, 0.9184, 0.4695, 0.9184, 0.4688, 0.9184, 0.469, 0.9184, 0.469, 0.9184, 0.4688, 0.9184, 0.4682, 0.9184, 0.4684, 0.9184, 0.4684, 0.9184, 0.4682, 0.9184, 0.4676, 0.9184, 0.4678, 0.9184, 0.4678, 0.9184, 0.4676, 0.9184, 0.469, 0.9184, 0.4692, 0.9184, 0.4692, 0.9184, 0.469, 0.9184, 0.4684, 0.9184, 0.4686, 0.9184, 0.4686, 0.9184, 0.4684, 0.9184, 0.4678, 0.9184, 0.468, 0.9184, 0.468, 0.9184, 0.4678, 0.9184, 0.4692, 0.9184, 0.4695, 0.9184, 0.4695, 0.9184, 0.4692, 0.9184, 0.4686, 0.9184, 0.4688, 0.9184, 0.4688, 0.9184, 0.4686, 0.9184, 0.468, 0.9184, 0.4682, 0.9184, 0.4682, 0.9184, 0.468, 0.9184, 0.4695, 0.9184, 0.4697, 0.9184, 0.4697, 0.9184, 0.4695, 0.9184, 0.4688, 0.9184, 0.469, 0.9184, 0.469, 0.9184, 0.4688, 0.9184, 0.4682, 0.9184, 0.4684, 0.9184, 0.4684, 0.9184, 0.4682, 0.9184, 0.4676, 0.9184, 0.4678, 0.9184, 0.4678, 0.9184, 0.4676, 0.9184, 0.469, 0.9184, 0.4692, 0.9184, 0.4692, 0.9184, 0.469, 0.9184, 0.469, 0.9184, 0.4692, 0.9184, 0.4692, 0.9184, 0.469, 0.9184, 0.4676, 0.9184, 0.4678, 0.9184, 0.4678, 0.9184, 0.4676, 0.9184, 0.4682, 0.9184, 0.4684, 0.9184, 0.4684, 0.9184, 0.4682, 0.9184, 0.4688, 0.9184, 0.469, 0.9184, 0.469, 0.9184, 0.4688, 0.9184, 0.4695, 0.9184, 0.4697, 0.9184, 0.4697, 0.9184, 0.4695, 0.9184, 0.468, 0.9184, 0.4682, 0.9184, 0.4682, 0.9184, 0.468, 0.9184, 0.4686, 0.9184, 0.4688, 0.9184, 0.4688, 0.9184, 0.4686, 0.9184, 0.4692, 0.9184, 0.4695, 0.9184, 0.4695, 0.9184, 0.4692, 0.9184, 0.4678, 0.9184, 0.468, 0.9184, 0.468, 0.9184, 0.4678, 0.9184, 0.4684, 0.9184, 0.4686, 0.9184, 0.4686, 0.9184, 0.4684, 0.9184, 0.4676, 0.9184, 0.4678, 0.9184, 0.4678, 0.9184, 0.4676, 0.9184, 0.469, 0.9184, 0.4692, 0.9184, 0.4692, 0.9184, 0.469, 0.9184, 0.4684, 0.9184, 0.4686, 0.9184, 0.4686, 0.9184, 0.4684, 0.9184, 0.4678, 0.9184, 0.468, 0.9184, 0.468, 0.9184, 0.4678, 0.9184, 0.4692, 0.9184, 0.4695, 0.9184, 0.4695, 0.9184, 0.4692, 0.9184, 0.4686, 0.9184, 0.4688, 0.9184, 0.4688, 0.9184, 0.4686, 0.9184, 0.468, 0.9184, 0.4682, 0.9184, 0.4682, 0.9184, 0.468, 0.9184, 0.4695, 0.9184, 0.4697, 0.9184, 0.4697, 0.9184, 0.4695, 0.9184, 0.4688, 0.9184, 0.469, 0.9184, 0.469, 0.9184, 0.4688, 0.9184, 0.4682, 0.9184, 0.4684, 0.9184, 0.4684, 0.9184, 0.4682, 0.9184, 0.4686, 0.9184, 0.4688, 0.9184, 0.4688, 0.9184, 0.4686, 0.9184, 0.469, 0.9184, 0.4692, 0.9184, 0.4692, 0.9184, 0.469, 0.9184, 0.4692, 0.9184, 0.4695, 0.9184, 0.4695, 0.9184, 0.4692, 0.9184, 0.4678, 0.9184, 0.468, 0.9184, 0.468, 0.9184, 0.4678, 0.9184, 0.4684, 0.9184, 0.4686, 0.9184, 0.4686, 0.9184, 0.4684, 0.9184, 0.469, 0.9184, 0.4692, 0.9184, 0.4692, 0.9184, 0.469, 0.9184, 0.4676, 0.9184, 0.4678, 0.9184, 0.4678, 0.9184, 0.4676, 0.9184, 0.4682, 0.9184, 0.4684, 0.9184, 0.4684, 0.9184, 0.4682, 0.9184, 0.4688, 0.9184, 0.469, 0.9184, 0.469, 0.9184, 0.4688, 0.9184, 0.4695, 0.9184, 0.4697, 0.9184, 0.4697, 0.9184, 0.4695, 0.9184, 0.468, 0.9184, 0.4682, 0.9184, 0.4682, 0.9184, 0.468, 0.9184, 0.4676, 0.9184, 0.4678, 0.9184, 0.4678, 0.9184, 0.4676, 0.9184, 0.4682, 0.9184, 0.4684, 0.9184, 0.4684, 0.9184, 0.4682, 0.9184, 0.4688, 0.9184, 0.469, 0.9184, 0.469, 0.9184, 0.4688, 0.9184, 0.4695, 0.9184, 0.4697, 0.9184, 0.4697, 0.9184, 0.4695, 0.9184, 0.468, 0.9184, 0.4682, 0.9184, 0.4682, 0.9184, 0.468, 0.9184, 0.4686, 0.9184, 0.4688, 0.9184, 0.4688, 0.9184, 0.4686, 0.9184, 0.4692, 0.9184, 0.4695, 0.9184, 0.4695, 0.9184, 0.4692, 0.9184, 0.4678, 0.9184, 0.468, 0.9184, 0.468, 0.9184, 0.4678, 0.9184, 0.4684, 0.9184, 0.4686, 0.9184, 0.4686, 0.9184, 0.4684, 0.9184, 0.4684, 0.9184, 0.4686, 0.9184, 0.4686, 0.9184, 0.4684, 0.9184, 0.4678, 0.9184, 0.468, 0.9184, 0.468, 0.9184, 0.4678, 0.9184, 0.4692, 0.9184, 0.4695, 0.9184, 0.4695, 0.9184, 0.4692, 0.9184, 0.4686, 0.9184, 0.4688, 0.9184, 0.4688, 0.9184, 0.4686, 0.9184, 0.468, 0.9184, 0.4682, 0.9184, 0.4682, 0.9184, 0.468, 0.9184, 0.4695, 0.9184, 0.4697, 0.9184, 0.4697, 0.9184, 0.4695, 0.9184, 0.4688, 0.9184, 0.469, 0.9184, 0.469, 0.9184, 0.4688, 0.9184, 0.4682, 0.9184, 0.4684, 0.9184, 0.4684, 0.9184, 0.4682, 0.9184, 0.4676, 0.9184, 0.4678, 0.9184, 0.4678, 0.9184, 0.4676, 0.9184, 0.469, 0.9184, 0.4692, 0.9184, 0.4692, 0.9184, 0.469, 0.9184, 0.4684, 0.9184, 0.4686, 0.9184, 0.4686, 0.9184, 0.4684, 0.9184, 0.4678, 0.9184, 0.468, 0.9184, 0.468, 0.9184, 0.4678, 0.9184, 0.4692, 0.9184, 0.4695, 0.9184, 0.4695, 0.9184, 0.4692, 0.9184, 0.4686, 0.9184, 0.4688, 0.9184, 0.4688, 0.9184, 0.4686, 0.9184, 0.468, 0.9184, 0.4682, 0.9184, 0.4682, 0.9184, 0.468, 0.9184, 0.4695, 0.9184, 0.4697, 0.9184, 0.4697, 0.9184, 0.4695, 0.9184, 0.4688, 0.9184, 0.469, 0.9184, 0.469, 0.9184, 0.4688, 0.9184, 0.4682, 0.9184, 0.4684, 0.9184, 0.4684, 0.9184, 0.4682, 0.9184, 0.4676, 0.9184, 0.4678, 0.9184, 0.4678, 0.9184, 0.4676, 0.9184, 0.469, 0.9184, 0.4692, 0.9184, 0.4692, 0.9184, 0.469, 0.9184, 0.469, 0.9184, 0.4692, 0.9184, 0.4692, 0.9184, 0.469, 0.9184, 0.4676, 0.9184, 0.4678, 0.9184, 0.4678, 0.9184, 0.4676, 0.9184, 0.4682, 0.9184, 0.4684, 0.9184, 0.4684, 0.9184, 0.4682, 0.9184, 0.4688, 0.9184, 0.469, 0.9184, 0.469, 0.9184, 0.4688, 0.9184, 0.4695, 0.9184, 0.4697, 0.9184, 0.4697, 0.9184, 0.4695, 0.9184, 0.468, 0.9184, 0.4682, 0.9184, 0.4682, 0.9184, 0.468, 0.9184, 0.4686, 0.9184, 0.4688, 0.9184, 0.4688, 0.9184, 0.4686, 0.9184, 0.4692, 0.9184, 0.4695, 0.9184, 0.4695, 0.9184, 0.4692, 0.9184, 0.4678, 0.9184, 0.468, 0.9184, 0.468, 0.9184, 0.4678, 0.9184, 0.4684, 0.9184, 0.4686, 0.9184, 0.4686, 0.9184, 0.4684, 0.9184, 0.4697, 0.9184, 0.4678, 0.9184, 0.468, 0.9184, 0.4682, 0.9184, 0.4684, 0.9184, 0.4686, 0.9184, 0.4688, 0.9184, 0.469, 0.9184, 0.4692, 0.9184, 0.4695, 0.9184])
me_cylinder.materials.append(mat_material_001)
me_cylinder.update()

# ---- objects
ob_light = bpy.data.objects.new('Light', light_light)
ob_camera = bpy.data.objects.new('Camera', cam_camera)
ob_cylinder = bpy.data.objects.new('Cylinder', me_cylinder)

# ---- transforms, parenting, visibility, modifiers, constraints
ob_light.location = (4.076, 1.005, 5.904)
ob_light.rotation_euler = (0.6503, 0.05522, 1.866)
ob_light.lock_rotations_4d = False
ob_light.empty_display_type = 'ARROWS'
ob_light.color = (0.0, 0.0, 0.0, 0.0)
ob_light.lineart.crease_threshold = 0.0
ob_camera.location = (7.359, -6.926, 4.958)
ob_camera.rotation_euler = (1.109, 0.0, 0.8149)
ob_camera.lock_rotations_4d = False
ob_camera.empty_display_type = 'ARROWS'
ob_camera.color = (0.0, 0.0, 0.0, 0.0)
ob_camera.display_type = 'WIRE'
ob_camera.lineart.crease_threshold = 0.0
ob_cylinder.location = (0.0, 0.0, 0.0)

# ---- collection membership
col_collection.objects.link(ob_light)
col_collection.objects.link(ob_camera)
col_collection.objects.link(ob_cylinder)

# ---- scene / render settings (as saved in the file)
scene.camera = ob_camera
scene.frame_start = 1; scene.frame_end = 250; scene.frame_set(1)
scene.render.engine = 'BLENDER_EEVEE_NEXT'
bpy.context.view_layer.update()

